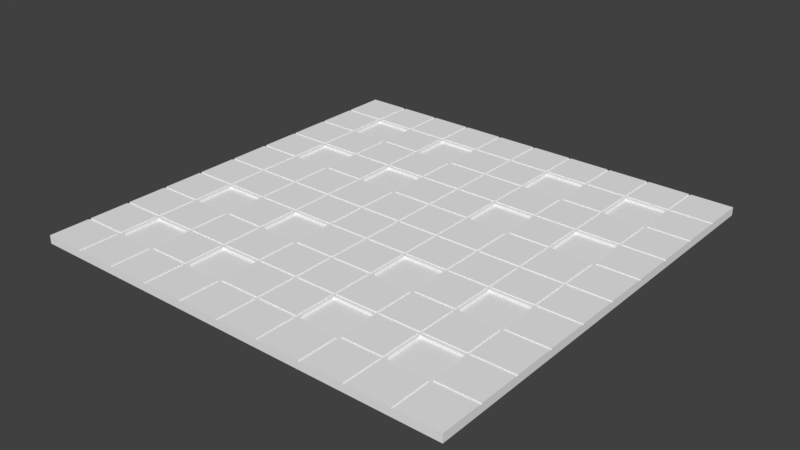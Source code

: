 # Source: DECKE_16.blend  (saved by Blender 2.79.0; exported with 4.5.12 LTS)
import bpy
from mathutils import Matrix  # noqa: F401  (used for matrix-valued properties, if any)

bpy.ops.wm.read_factory_settings(use_empty=True)
scene = bpy.context.scene
scene.name = 'Scene'

# ---- collections
col_collection_7 = bpy.data.collections.new('Collection 7'); scene.collection.children.link(col_collection_7)

# ---- materials (node trees are filled in below, after node groups)
mat_material_009 = bpy.data.materials.new('Material.009')
mat_material_009.alpha_threshold = 0.0
mat_material_009.use_transparent_shadow = False
mat_material_009.diffuse_color = (0.855, 0.855, 0.855, 1.0)
mat_material_009.roughness = 0.5

# ---- material node trees

# ---- world
world_world = bpy.data.worlds.new('World'); scene.world = world_world
world_world.color = (0.05088, 0.05088, 0.05088)
world_world.use_sun_shadow = False
world_world.sun_shadow_jitter_overblur = 0.0
world_world.cycles.sampling_method = 'MANUAL'

# ---- meshes
me_plane_032 = bpy.data.meshes.new('Plane.032')
me_plane_032.from_pydata([(-0.1314, 1.578, 0.0), (-0.4172, 1.304, 0.0), (-0.436, 1.0, 0.0), (-1.0, 0.7254, 0.0), (-1.0, 0.4397, 0.0), (-1.0, 0.1539, 0.0), (-1.0, -0.1318, 0.0), (-0.4172, 1.018, 0.0), (-0.4172, 1.579, 0.0), (1.0, -0.1318, 0.0), (-0.7029, 1.304, 0.0), (-0.7029, 1.018, 0.0), (-0.7029, 1.579, 0.0), (-0.7217, -0.1318, 0.0), (-0.7217, 0.1539, 0.0), (-0.7217, 0.4397, 0.0), (-0.7217, 0.7254, 0.0), (-0.436, -0.1318, 0.0), (-0.436, 0.1539, 0.0), (-0.436, 0.4397, 0.0), (-0.436, 0.7254, 0.0), (-0.1502, -0.1318, 0.0), (-0.1502, 0.1539, 0.0), (-0.1502, 0.4397, 0.0), (-0.1502, 0.7254, 0.0), (0.1355, -0.1318, 0.0), (0.1355, 0.1539, 0.0), (0.1355, 0.4397, 0.0), (0.1355, 0.7254, 0.0), (0.4212, -0.1318, 0.0), (0.4212, 0.1539, 0.0), (0.4212, 0.4397, 0.0), (0.4212, 0.7254, 0.0), (0.7069, -0.1318, 0.0), (0.7069, 0.1539, 0.0), (0.7069, 0.4397, 0.0), (0.7069, 0.7254, 0.0), (-0.7029, 1.0, 0.0), (-0.7029, -0.1318, 0.0), (-0.7029, 0.1539, 0.0), (-0.7029, 0.4397, 0.0), (-0.7029, 0.7254, 0.0), (-0.4172, 1.0, 0.0), (-0.4172, -0.1318, 0.0), (-0.4172, 0.1539, 0.0), (-0.4172, 0.4397, 0.0), (-0.4172, 0.7254, 0.0), (-0.1314, 1.0, 0.0), (-0.1314, -0.1318, 0.0), (-0.1314, 0.1539, 0.0), (-0.1314, 0.4397, 0.0), (-0.1314, 0.7254, 0.0), (0.1543, -0.1318, 0.0), (0.1543, 0.1539, 0.0), (0.1543, 0.4397, 0.0), (0.1543, 0.7254, 0.0), (0.44, -0.1318, 0.0), (0.44, 0.1539, 0.0), (0.44, 0.4397, 0.0), (0.44, 0.7254, 0.0), (0.7219, 1.0, 0.0), (0.7219, -0.1318, 0.0), (0.7219, 0.1539, 0.0), (0.7219, 0.4397, 0.0), (0.7219, 0.7254, 0.0), (-1.0, 0.7065, 0.0), (0.7069, 1.304, 0.0), (-0.7217, 0.7065, 0.0), (-0.436, 0.7065, 0.0), (-0.1502, 0.7065, 0.0), (0.1355, 0.7065, 0.0), (0.4212, 0.7065, 0.0), (0.7069, 0.7065, 0.0), (-0.7029, 0.7065, 0.0), (-0.4172, 0.7065, 0.0), (-0.1314, 0.7065, 0.0), (0.1543, 0.7065, 0.0), (0.44, 0.7065, 0.0), (0.7219, 0.7065, 0.0), (-1.0, 0.4209, 0.0), (0.7069, 1.018, 0.0), (-0.7217, 0.4209, 0.0), (-0.436, 0.4209, 0.0), (-0.1502, 0.4209, 0.0), (0.1355, 0.4209, 0.0), (0.4212, 0.4209, 0.0), (0.7069, 0.4209, 0.0), (-0.7029, 0.4209, 0.0), (-0.4172, 0.4209, 0.0), (-0.1314, 0.4209, 0.0), (0.1543, 0.4209, 0.0), (0.44, 0.4209, 0.0), (0.7219, 0.4209, 0.0), (-1.0, 0.1351, 0.0), (0.4212, 1.304, 0.0), (-0.7217, 0.1351, 0.0), (-0.436, 0.1351, 0.0), (-0.1502, 0.1351, 0.0), (0.1355, 0.1351, 0.0), (0.4212, 0.1351, 0.0), (0.7069, 0.1351, 0.0), (-0.7029, 0.1351, 0.0), (-0.4172, 0.1351, 0.0), (-0.1314, 0.1351, 0.0), (0.1543, 0.1351, 0.0), (0.44, 0.1351, 0.0), (0.7219, 0.1351, 0.0), (1.872, 0.1539, 0.0), (1.872, -0.1318, 0.0), (1.579, -0.1318, -0.04841), (1.594, -0.1318, -0.04841), (1.301, -0.1318, -0.04841), (1.019, -0.1318, -0.04841), (1.286, -0.1318, -0.04841), (0.7219, -0.1318, -0.04841), (0.44, -0.1318, -0.04841), (0.1543, -0.1318, -0.04841), (-0.1314, -0.1318, -0.04841), (-0.4172, -0.1318, -0.04841), (-0.7029, -0.1318, -0.04841), (0.7069, -0.1318, -0.04841), (0.4212, 1.018, 0.0), (0.1355, 1.304, 0.0), (-0.7217, 1.0, 0.005863), (-1.0, 1.0, 0.005863), (-0.7217, 0.7254, 0.005863), (-0.1502, 0.7254, 0.005863), (-0.1502, 1.0, 0.005863), (0.4212, 0.7254, 0.005863), (0.4212, 1.0, 0.005863), (0.7069, 0.7254, 0.005863), (0.7069, 1.0, 0.005863), (-1.0, 0.7254, 0.005863), (-1.0, 0.7065, 0.005863), (-1.0, 0.4397, 0.005863), (-1.0, 0.4209, 0.005863), (-1.0, 0.1539, 0.005863), (-1.0, 0.1351, 0.005863), (-1.0, -0.1318, 0.005863), (-0.7217, -0.1318, 0.005863), (-0.7217, 0.1539, 0.005863), (-0.7217, 0.4397, 0.005863), (-0.436, -0.1318, 0.005863), (-0.7029, -0.1318, 0.005863), (1.019, 2.443, 0.005863), (1.286, 2.443, 0.005863), (-0.436, 0.4397, 0.005863), (-0.7029, 0.4397, 0.005863), (-0.4172, 1.0, 0.005863), (-0.1502, -0.1318, 0.005863), (-0.4172, -0.1318, 0.005863), (-0.1502, 0.1539, 0.005863), (-0.4172, 0.1539, 0.005863), (-0.1502, 0.4397, 0.005863), (-0.4172, 0.4397, 0.005863), (-0.4172, 0.7254, 0.005863), (0.1355, -0.1318, 0.005863), (-0.1314, -0.1318, 0.005863), (0.1355, 0.4397, 0.005863), (-0.1314, 0.4397, 0.005863), (0.1543, 1.0, 0.005863), (0.4212, -0.1318, 0.005863), (0.1543, -0.1318, 0.005863), (1.019, 2.176, 0.005863), (1.286, 2.176, 0.005863), (0.4212, 0.4397, 0.005863), (0.1543, 0.4397, 0.005863), (0.1543, 0.7254, 0.005863), (0.44, 1.0, 0.005863), (0.7069, -0.1318, 0.005863), (0.44, -0.1318, 0.005863), (0.7069, 0.1539, 0.005863), (0.44, 0.1539, 0.005863), (0.7069, 0.4397, 0.005863), (0.44, 0.4397, 0.005863), (0.44, 0.7254, 0.005863), (1.0, -0.1318, 0.005863), (0.7219, -0.1318, 0.005863), (1.0, 0.4397, 0.005863), (0.7219, 0.4397, 0.005863), (1.0, 0.7065, 0.005863), (-0.7217, 0.7065, 0.005863), (-0.436, 0.7065, 0.005863), (-0.1502, 0.7065, 0.005863), (0.1355, 0.7065, 0.005863), (0.4212, 0.7065, 0.005863), (0.7069, 0.7065, 0.005863), (-0.7029, 0.7065, 0.005863), (-0.4172, 0.7065, 0.005863), (-0.1314, 0.7065, 0.005863), (0.1543, 0.7065, 0.005863), (0.44, 0.7065, 0.005863), (0.7219, 0.7065, 0.005863), (-0.7217, 0.4209, 0.005863), (0.1543, 2.443, 0.005863), (-0.1502, 0.4209, 0.005863), (0.7069, 0.4209, 0.005863), (0.4212, 2.443, 0.005863), (-0.4172, 0.4209, 0.005863), (0.44, 0.4209, 0.005863), (1.0, 0.1351, 0.005863), (-0.7217, 0.1351, 0.005863), (-0.436, 0.1351, 0.005863), (-0.1502, 0.1351, 0.005863), (0.1355, 0.1351, 0.005863), (0.4212, 0.1351, 0.005863), (0.7069, 0.1351, 0.005863), (-0.7029, 0.1351, 0.005863), (-0.4172, 0.1351, 0.005863), (-0.1314, 0.1351, 0.005863), (0.1543, 0.1351, 0.005863), (0.44, 0.1351, 0.005863), (0.7219, 0.1351, 0.005863), (0.1355, 1.018, 0.0), (1.872, 1.0, 0.005863), (1.872, 0.7254, 0.005863), (1.594, 0.1351, 0.0), (1.579, 0.1351, 0.0), (-1.0, 0.7254, -0.04841), (-1.0, 0.4397, -0.04841), (-1.0, 0.1539, -0.04841), (-1.0, -0.1318, -0.04841), (1.872, 0.1351, 0.0), (1.594, 0.4209, 0.0), (-0.436, 1.018, 0.0), (-0.7217, 1.304, 0.0), (-0.7217, 1.018, 0.0), (-1.0, 1.018, 0.0), (-1.0, 1.304, 0.0), (-0.7217, 1.578, 0.0), (1.579, 0.4209, 0.0), (1.872, 0.4209, 0.0), (1.594, 0.7065, 0.0), (1.579, 0.7065, 0.0), (1.872, 0.7065, 0.0), (1.594, 0.7254, 0.0), (-1.0, 0.7065, -0.04841), (-0.436, 1.579, 0.0), (-1.0, 0.4209, -0.04841), (-0.1502, 1.578, 0.0), (-1.0, 0.1351, -0.04841), (0.1355, 1.578, 0.0), (0.4212, -0.1318, -0.04841), (0.4212, 1.578, 0.0), (1.594, 0.4397, 0.0), (0.7069, 1.578, 0.0), (1.594, 0.1539, 0.0), (-1.0, 1.578, 0.0), (1.579, -0.1318, 0.0), (1.579, 0.1539, 0.0), (1.579, 0.4397, 0.0), (1.579, 0.7254, 0.0), (-0.1502, 1.304, 0.0), (1.0, 0.1539, 0.0), (1.0, 0.4397, 0.0), (1.0, 0.7254, 0.0), (1.286, -0.1318, 0.0), (1.286, 0.1539, 0.0), (1.286, 0.4397, 0.0), (1.286, 0.7254, 0.0), (1.019, -0.1318, 0.0), (1.019, 0.1539, 0.0), (1.019, 0.4397, 0.0), (1.019, 0.7254, 0.0), (1.301, 1.0, 0.0), (1.301, -0.1318, 0.0), (1.301, 0.1539, 0.0), (1.301, 0.4397, 0.0), (1.301, 0.7254, 0.0), (1.0, 0.7065, 0.0), (1.286, 0.7065, 0.0), (1.019, 0.7065, 0.0), (1.301, 0.7065, 0.0), (1.0, 0.4209, 0.0), (1.286, 0.4209, 0.0), (1.019, 0.4209, 0.0), (1.301, 0.4209, 0.0), (1.0, 0.1351, 0.0), (1.286, 0.1351, 0.0), (1.019, 0.1351, 0.0), (1.301, 0.1351, 0.0), (0.1355, -0.1318, -0.04841), (-0.1502, 1.018, 0.0), (-0.1502, -0.1318, -0.04841), (-0.436, -0.1318, -0.04841), (-0.7217, -0.1318, -0.04841), (1.286, 0.7254, 0.005863), (1.286, 1.0, 0.005863), (1.019, 1.0, 0.005863), (1.286, -0.1318, 0.005863), (1.019, -0.1318, 0.005863), (0.1543, 2.176, 0.005863), (0.4212, 2.176, 0.005863), (1.286, 0.4397, 0.005863), (1.019, 0.4397, 0.005863), (1.019, 0.7254, 0.005863), (1.579, -0.1318, 0.005863), (1.301, -0.1318, 0.005863), (1.579, 0.4397, 0.005863), (1.301, 0.4397, 0.005863), (1.579, 0.7065, 0.005863), (1.286, 0.7065, 0.005863), (1.019, 0.7065, 0.005863), (1.301, 0.7065, 0.005863), (1.579, 0.1351, 0.005863), (1.286, 0.1351, 0.005863), (1.019, 0.1351, 0.005863), (1.301, 0.1351, 0.005863), (1.594, -0.1318, 0.0), (-0.436, 1.304, 0.0), (1.594, 1.0, 0.0), (1.0, -0.1318, -0.04841), (1.872, 0.7254, 0.0), (1.872, 0.4397, 0.0), (-0.1314, 1.018, 0.0), (-0.1314, 1.304, 0.0), (0.1543, 1.578, 0.0), (0.1543, 1.018, 0.0), (0.1543, 1.304, 0.0), (0.44, 1.578, 0.0), (0.44, 1.018, 0.0), (0.44, 1.304, 0.0), (0.7219, 1.578, 0.0), (0.7219, 1.018, 0.0), (0.7219, 1.304, 0.0), (-1.0, 1.285, 0.0), (-0.7217, 1.285, 0.0), (-0.436, 1.285, 0.0), (-0.1502, 1.285, 0.0), (0.1355, 1.285, 0.0), (0.4212, 1.285, 0.0), (0.7069, 1.285, 0.0), (-0.7029, 1.285, 0.0), (-0.4172, 1.285, 0.0), (-0.1314, 1.285, 0.0), (0.1543, 1.285, 0.0), (0.44, 1.285, 0.0), (0.7219, 1.285, 0.0), (-1.0, 1.0, 0.0), (-0.7217, 1.0, 0.0), (-0.1502, 1.0, 0.0), (0.1355, 1.0, 0.0), (0.4212, 1.0, 0.0), (0.7069, 1.0, 0.0), (0.1543, 1.0, 0.0), (0.44, 1.0, 0.0), (1.0, 1.304, 0.005863), (1.0, 1.578, 0.005863), (-0.7217, 1.578, 0.005863), (-1.0, 1.578, 0.005863), (-0.7217, 1.304, 0.005863), (1.019, 1.304, 0.005863), (1.019, 1.578, 0.005863), (-0.1502, 1.304, 0.005863), (-0.1502, 1.578, 0.005863), (0.1355, 1.304, 0.005863), (0.1355, 1.578, 0.005863), (1.286, 1.578, 0.005863), (1.286, 1.304, 0.005863), (0.7069, 1.304, 0.005863), (0.7069, 1.578, 0.005863), (-1.0, 1.304, 0.005863), (-1.0, 1.285, 0.005863), (-1.0, 1.018, 0.005863), (-0.7217, 1.018, 0.005863), (0.1543, 1.304, 0.005863), (-0.436, 1.018, 0.005863), (-0.7029, 1.018, 0.005863), (1.019, 0.4209, 0.005863), (-0.4172, 1.578, 0.005863), (-0.1502, 1.018, 0.005863), (-0.4172, 1.018, 0.005863), (-0.4172, 1.304, 0.005863), (-0.1314, 1.578, 0.005863), (0.1355, 1.018, 0.005863), (-0.1314, 1.018, 0.005863), (-0.1314, 1.304, 0.005863), (1.286, 0.4209, 0.005863), (0.4212, 1.018, 0.005863), (0.1543, 1.018, 0.005863), (1.019, 0.1539, 0.005863), (0.44, 1.578, 0.005863), (0.7069, 1.018, 0.005863), (0.44, 1.018, 0.005863), (0.44, 1.304, 0.005863), (0.7219, 1.578, 0.005863), (1.0, 1.018, 0.005863), (0.7219, 1.018, 0.005863), (0.7219, 1.304, 0.005863), (1.0, 1.285, 0.005863), (-0.7217, 1.285, 0.005863), (-0.436, 1.285, 0.005863), (-0.1502, 1.285, 0.005863), (0.1355, 1.285, 0.005863), (0.4212, 1.285, 0.005863), (0.7069, 1.285, 0.005863), (-0.7029, 1.285, 0.005863), (-0.4172, 1.285, 0.005863), (-0.1314, 1.285, 0.005863), (0.1543, 1.285, 0.005863), (0.44, 1.285, 0.005863), (0.7219, 1.285, 0.005863), (-1.0, 1.578, -0.04841), (-1.0, 1.304, -0.04841), (-1.0, 1.018, -0.04841), (-1.0, 1.285, -0.04841), (-1.0, 1.0, -0.04841), (1.579, 1.578, 0.0), (1.286, 1.578, 0.0), (1.0, 1.578, 0.0), (1.579, 1.018, 0.0), (1.579, 1.304, 0.0), (1.0, 1.018, 0.0), (1.0, 1.304, 0.0), (1.286, 1.018, 0.0), (1.286, 1.304, 0.0), (1.019, 1.578, 0.0), (1.019, 1.018, 0.0), (1.019, 1.304, 0.0), (1.301, 1.578, 0.0), (1.301, 1.018, 0.0), (1.301, 1.304, 0.0), (1.579, 1.285, 0.0), (1.0, 1.285, 0.0), (1.286, 1.285, 0.0), (1.019, 1.285, 0.0), (1.301, 1.285, 0.0), (1.579, 1.0, 0.0), (1.0, 1.0, 0.0), (1.286, 1.0, 0.0), (1.019, 1.0, 0.0), (1.579, 1.304, 0.005863), (1.579, 1.578, 0.005863), (1.286, 0.1539, 0.005863), (0.4212, 1.304, 0.005863), (-0.436, 1.579, 0.005863), (1.286, 1.018, 0.005863), (1.019, 1.018, 0.005863), (-0.436, 1.304, 0.005863), (1.301, 1.578, 0.005863), (1.579, 1.018, 0.005863), (1.301, 1.018, 0.005863), (1.301, 1.304, 0.005863), (1.579, 1.285, 0.005863), (1.286, 1.285, 0.005863), (1.019, 1.285, 0.005863), (1.301, 1.285, 0.005863), (-0.1314, 2.737, 0.0), (-0.4172, 2.462, 0.0), (-0.436, 2.158, 0.0), (-1.0, 1.884, 0.0), (-1.0, 1.598, 0.0), (-0.4172, 2.176, 0.0), (-0.4172, 2.737, 0.0), (-0.7029, 2.462, 0.0), (-0.7029, 2.176, 0.0), (-0.7029, 2.737, 0.0), (-0.7217, 1.598, 0.0), (-0.7217, 1.884, 0.0), (-0.436, 1.598, 0.0), (-0.436, 1.884, 0.0), (-0.1502, 1.598, 0.0), (-0.1502, 1.884, 0.0), (0.1355, 1.598, 0.0), (0.1355, 1.884, 0.0), (0.4212, 1.598, 0.0), (0.4212, 1.884, 0.0), (0.7069, 1.598, 0.0), (0.7069, 1.884, 0.0), (-0.7029, 2.158, 0.0), (-0.7029, 1.598, 0.0), (-0.7029, 1.884, 0.0), (-0.4172, 2.158, 0.0), (-0.4172, 1.598, 0.0), (-0.4172, 1.884, 0.0), (-0.1314, 2.158, 0.0), (-0.1314, 1.598, 0.0), (-0.1314, 1.884, 0.0), (0.1543, 1.598, 0.0), (0.1543, 1.884, 0.0), (0.44, 1.598, 0.0), (0.44, 1.884, 0.0), (0.7219, 2.158, 0.0), (0.7219, 1.598, 0.0), (0.7219, 1.884, 0.0), (-1.0, 1.865, 0.0), (0.7069, 2.462, 0.0), (-0.7217, 1.865, 0.0), (-0.436, 1.865, 0.0), (-0.1502, 1.865, 0.0), (0.1355, 1.865, 0.0), (0.4212, 1.865, 0.0), (0.7069, 1.865, 0.0), (-0.7029, 1.865, 0.0), (-0.4172, 1.865, 0.0), (-0.1314, 1.865, 0.0), (0.1543, 1.865, 0.0), (0.44, 1.865, 0.0), (0.7219, 1.865, 0.0), (0.7069, 2.176, 0.0), (0.4212, 2.462, 0.0), (0.4212, 2.176, 0.0), (0.1355, 2.462, 0.0), (1.0, 1.884, 0.005863), (1.0, 2.158, 0.005863), (-0.7217, 2.158, 0.005863), (-1.0, 2.158, 0.005863), (-0.7217, 1.884, 0.005863), (-0.436, 1.884, 0.005863), (-0.436, 2.158, 0.005863), (-0.1502, 1.884, 0.005863), (-0.1502, 2.158, 0.005863), (0.1355, 1.884, 0.005863), (0.1355, 2.158, 0.005863), (0.4212, 1.884, 0.005863), (0.4212, 2.158, 0.005863), (0.7069, 1.884, 0.005863), (0.7069, 2.158, 0.005863), (-1.0, 1.884, 0.005863), (-1.0, 1.865, 0.005863), (-1.0, 1.598, 0.005863), (-0.7217, 1.598, 0.005863), (-0.7029, 2.158, 0.005863), (-0.7029, 1.884, 0.005863), (-0.4172, 2.158, 0.005863), (-0.1502, 1.598, 0.005863), (-0.4172, 1.598, 0.005863), (-0.4172, 1.884, 0.005863), (-0.1314, 2.158, 0.005863), (-0.1314, 1.884, 0.005863), (0.1543, 2.158, 0.005863), (0.4212, 1.598, 0.005863), (0.1543, 1.598, 0.005863), (0.1543, 1.884, 0.005863), (0.44, 2.158, 0.005863), (0.7069, 1.598, 0.005863), (0.44, 1.598, 0.005863), (0.44, 1.884, 0.005863), (0.7219, 2.158, 0.005863), (0.7219, 1.884, 0.005863), (-0.7217, 1.865, 0.005863), (-0.1502, 1.865, 0.005863), (0.4212, 1.865, 0.005863), (0.7069, 1.865, 0.005863), (-0.4172, 1.865, 0.005863), (0.1543, 1.865, 0.005863), (0.44, 1.865, 0.005863), (0.1355, 2.176, 0.0), (-1.0, 1.884, -0.04841), (-1.0, 1.598, -0.04841), (-0.436, 2.176, 0.0), (-0.7217, 2.462, 0.0), (-0.7217, 2.176, 0.0), (-1.0, 2.176, 0.0), (-1.0, 2.462, 0.0), (-0.7217, 2.737, 0.0), (-1.0, 1.865, -0.04841), (-0.436, 2.737, 0.0), (-0.1502, 2.737, 0.0), (0.1355, 2.737, 0.0), (0.4212, 2.737, 0.0), (0.7069, 2.737, 0.0), (-1.0, 2.737, 0.0), (1.579, 1.598, 0.0), (1.579, 1.884, 0.0), (-0.1502, 2.462, 0.0), (1.0, 1.598, 0.0), (1.0, 1.884, 0.0), (1.286, 1.598, 0.0), (1.286, 1.884, 0.0), (1.019, 1.598, 0.0), (1.019, 1.884, 0.0), (1.301, 2.158, 0.0), (1.301, 1.598, 0.0), (1.301, 1.884, 0.0), (1.579, 1.865, 0.0), (1.0, 1.865, 0.0), (1.286, 1.865, 0.0), (1.019, 1.865, 0.0), (1.301, 1.865, 0.0), (-0.1502, 2.176, 0.0), (1.579, 1.884, 0.005863), (1.579, 2.158, 0.005863), (1.286, 1.884, 0.005863), (1.286, 2.158, 0.005863), (1.019, 2.158, 0.005863), (1.286, 1.598, 0.005863), (1.019, 1.598, 0.005863), (1.019, 1.884, 0.005863), (1.301, 2.158, 0.005863), (1.301, 1.884, 0.005863), (1.286, 1.865, 0.005863), (1.019, 1.865, 0.005863), (-0.436, 2.462, 0.0), (-0.1314, 2.176, 0.0), (-0.1314, 2.462, 0.0), (0.1543, 2.737, 0.0), (0.1543, 2.176, 0.0), (0.1543, 2.462, 0.0), (0.44, 2.737, 0.0), (0.44, 2.176, 0.0), (0.44, 2.462, 0.0), (0.7219, 2.737, 0.0), (0.7219, 2.176, 0.0), (0.7219, 2.462, 0.0), (-1.0, 2.443, 0.0), (-0.7217, 2.443, 0.0), (-0.436, 2.443, 0.0), (-0.1502, 2.443, 0.0), (0.1355, 2.443, 0.0), (0.4212, 2.443, 0.0), (0.7069, 2.443, 0.0), (-0.7029, 2.443, 0.0), (-0.4172, 2.443, 0.0), (-0.1314, 2.443, 0.0), (0.1543, 2.443, 0.0), (0.44, 2.443, 0.0), (0.7219, 2.443, 0.0), (-1.0, 2.158, 0.0), (-0.7217, 2.158, 0.0), (-0.1502, 2.158, 0.0), (0.1355, 2.158, 0.0), (0.4212, 2.158, 0.0), (0.7069, 2.158, 0.0), (0.1543, 2.158, 0.0), (0.44, 2.158, 0.0), (1.0, 2.462, 0.005863), (1.0, 2.737, 0.005863), (-0.7217, 2.737, 0.005863), (-1.0, 2.737, 0.005863), (-0.7217, 2.462, 0.005863), (-0.436, 2.462, 0.005863), (-0.436, 2.737, 0.005863), (-0.1502, 2.462, 0.005863), (-0.1502, 2.737, 0.005863), (0.1355, 2.462, 0.005863), (0.1355, 2.737, 0.005863), (0.4212, 2.462, 0.005863), (0.4212, 2.737, 0.005863), (0.7069, 2.462, 0.005863), (0.7069, 2.737, 0.005863), (-1.0, 2.462, 0.005863), (-1.0, 2.443, 0.005863), (-1.0, 2.176, 0.005863), (-0.7217, 2.176, 0.005863), (-0.7029, 2.737, 0.005863), (0.1543, 0.4209, 0.005863), (-0.7029, 2.462, 0.005863), (-0.4172, 2.737, 0.005863), (-0.1502, 2.176, 0.005863), (-0.4172, 2.176, 0.005863), (-0.4172, 2.462, 0.005863), (-0.1314, 2.737, 0.005863), (-0.1314, 2.462, 0.005863), (0.1543, 2.737, 0.005863), (0.4212, 0.4209, 0.005863), (0.1543, 2.462, 0.005863), (0.44, 2.737, 0.005863), (0.7069, 2.176, 0.005863), (0.44, 2.176, 0.005863), (0.44, 2.462, 0.005863), (0.7219, 2.737, 0.005863), (0.7219, 2.462, 0.005863), (-0.7217, 2.443, 0.005863), (-0.7029, 1.579, 0.005863), (-0.1502, 2.443, 0.005863), (-0.7029, 1.304, 0.005863), (0.7069, 2.443, 0.005863), (0.1543, 0.1539, 0.005863), (-0.4172, 2.443, 0.005863), (0.4212, 0.1539, 0.005863), (0.44, 2.443, 0.005863), (-1.0, 2.737, -0.04841), (0.7069, 2.737, -0.04841), (0.4212, 2.737, -0.04841), (0.1355, 2.737, -0.04841), (-0.1502, 2.737, -0.04841), (-0.436, 2.737, -0.04841), (-0.7217, 2.737, -0.04841), (-1.0, 2.462, -0.04841), (-1.0, 2.176, -0.04841), (-0.7029, 2.737, -0.04841), (-0.4172, 2.737, -0.04841), (-0.1314, 2.737, -0.04841), (0.1543, 2.737, -0.04841), (0.44, 2.737, -0.04841), (0.7219, 2.737, -0.04841), (-1.0, 2.443, -0.04841), (-1.0, 2.158, -0.04841), (1.579, 2.737, 0.0), (1.286, 2.737, 0.0), (1.0, 2.737, 0.0), (1.579, 2.176, 0.0), (1.579, 2.462, 0.0), (1.0, 2.176, 0.0), (1.0, 2.462, 0.0), (1.286, 2.176, 0.0), (1.286, 2.462, 0.0), (1.019, 2.737, 0.0), (1.019, 2.176, 0.0), (1.019, 2.462, 0.0), (1.301, 2.737, 0.0), (1.301, 2.176, 0.0), (1.301, 2.462, 0.0), (1.579, 2.443, 0.0), (1.0, 2.443, 0.0), (1.286, 2.443, 0.0), (1.019, 2.443, 0.0), (1.301, 2.443, 0.0), (1.579, 2.158, 0.0), (1.0, 2.158, 0.0), (1.286, 2.158, 0.0), (1.019, 2.158, 0.0), (1.579, 2.462, 0.005863), (1.579, 2.737, 0.005863), (1.286, 2.462, 0.005863), (1.286, 2.737, 0.005863), (1.019, 2.737, 0.005863), (1.019, 2.462, 0.005863), (1.301, 2.737, 0.005863), (1.301, 2.462, 0.005863), (0.1543, 1.578, 0.005863), (0.4212, 1.578, 0.005863), (1.579, 2.737, -0.04841), (1.286, 2.737, -0.04841), (1.0, 2.737, -0.04841), (1.019, 2.737, -0.04841), (1.301, 2.737, -0.04841), (1.594, 1.0, 0.005863), (1.872, -0.1318, 0.005863), (1.594, -0.1318, 0.005863), (1.872, 0.1539, 0.005863), (1.594, 0.1539, 0.005863), (1.872, 0.4397, 0.005863), (1.594, 0.4397, 0.005863), (1.594, 0.7254, 0.005863), (1.872, 0.7065, 0.005863), (1.594, 0.7065, 0.005863), (1.872, 0.4209, 0.005863), (1.594, 0.4209, 0.005863), (1.872, 0.1351, 0.005863), (1.594, 0.1351, 0.005863), (1.872, -0.1318, -0.04841), (1.872, 0.1539, -0.04841), (1.872, 0.4397, -0.04841), (1.872, 0.7254, -0.04841), (1.872, 0.7065, -0.04841), (1.872, 0.4209, -0.04841), (1.872, 0.1351, -0.04841), (1.872, 1.578, 0.0), (1.872, 1.018, 0.0), (1.872, 1.304, 0.0), (1.594, 1.578, 0.0), (1.594, 1.018, 0.0), (1.594, 1.304, 0.0), (1.872, 1.285, 0.0), (1.594, 1.285, 0.0), (1.872, 1.0, 0.0), (1.872, 1.304, 0.005863), (1.872, 1.578, 0.005863), (1.594, 1.578, 0.005863), (1.872, 1.018, 0.005863), (1.594, 1.018, 0.005863), (1.594, 1.304, 0.005863), (1.872, 1.285, 0.005863), (1.594, 1.285, 0.005863), (1.872, 1.578, -0.04841), (1.872, 1.018, -0.04841), (1.872, 1.304, -0.04841), (1.872, 1.285, -0.04841), (1.872, 1.0, -0.04841), (1.872, 1.598, 0.0), (1.872, 1.884, 0.0), (1.594, 2.158, 0.0), (1.594, 1.598, 0.0), (1.594, 1.884, 0.0), (1.872, 1.865, 0.0), (1.594, 1.865, 0.0), (1.872, 1.884, 0.005863), (1.872, 2.158, 0.005863), (1.594, 2.158, 0.005863), (1.872, 1.598, 0.005863), (1.594, 1.598, 0.005863), (1.594, 1.884, 0.005863), (1.872, 1.865, 0.005863), (1.594, 1.865, 0.005863), (1.872, 1.598, -0.04841), (1.872, 1.884, -0.04841), (1.872, 1.865, -0.04841), (1.872, 2.737, 0.0), (1.872, 2.176, 0.0), (1.872, 2.462, 0.0), (1.594, 2.737, 0.0), (1.594, 2.176, 0.0), (1.594, 2.462, 0.0), (1.872, 2.443, 0.0), (1.594, 2.443, 0.0), (1.872, 2.158, 0.0), (1.872, 2.462, 0.005863), (1.872, 2.737, 0.005863), (1.594, 2.737, 0.005863), (1.872, 2.176, 0.005863), (1.594, 2.176, 0.005863), (1.594, 2.462, 0.005863), (1.872, 2.443, 0.005863), (1.594, 2.443, 0.005863), (1.872, 2.737, -0.04841), (1.872, 2.176, -0.04841), (1.872, 2.462, -0.04841), (1.594, 2.737, -0.04841), (1.872, 2.443, -0.04841), (1.872, 2.158, -0.04841), (-0.436, 0.7254, -0.01528), (-0.436, 1.0, -0.01528), (-0.7029, 1.0, -0.01528), (-0.436, 0.1539, -0.01528), (-0.7029, 0.1539, -0.01528), (-0.7029, 0.7254, -0.01528), (0.1355, 0.1539, -0.01528), (-0.1314, 0.1539, -0.01528), (0.1355, 0.7254, -0.01528), (-0.1314, 0.7254, -0.01528), (-0.1314, 1.0, -0.01528), (0.7219, 0.7254, -0.01528), (0.7219, 1.0, -0.01528), (-0.436, 0.4209, -0.01528), (0.1355, 0.4209, -0.01528), (-0.7029, 0.4209, -0.01528), (-0.1314, 0.4209, -0.01528), (0.7219, 0.1539, -0.01528), (0.7219, 0.4209, -0.01528), (1.0, 0.4209, -0.01528), (1.0, 0.7254, -0.01528), (1.0, 0.1539, -0.01528), (1.579, 0.1539, -0.01528), (1.301, 0.1539, -0.01528), (1.579, 0.7254, -0.01528), (1.301, 0.7254, -0.01528), (1.301, 1.0, -0.01528), (1.301, 0.4209, -0.01528), (1.579, 0.4209, -0.01528), (0.1355, 1.0, -0.01528), (1.0, 1.0, -0.01528), (1.579, 1.0, -0.01528), (0.1355, 2.176, -0.01528), (-0.1314, 2.176, -0.01528), (-0.436, 1.598, -0.01528), (-0.7029, 1.598, -0.01528), (0.1355, 1.598, -0.01528), (-0.1314, 1.598, -0.01528), (-0.436, 1.865, -0.01528), (0.1355, 1.865, -0.01528), (-0.7029, 1.865, -0.01528), (-0.1314, 1.865, -0.01528), (0.7219, 1.598, -0.01528), (0.7219, 1.865, -0.01528), (-0.436, 2.176, -0.01528), (-0.7029, 2.176, -0.01528), (1.0, 1.865, -0.01528), (1.0, 1.598, -0.01528), (1.579, 1.598, -0.01528), (1.301, 1.598, -0.01528), (1.579, 1.865, -0.01528), (1.301, 1.865, -0.01528), (-0.436, 2.443, -0.01528), (0.1355, 2.443, -0.01528), (-0.7029, 2.443, -0.01528), (-0.1314, 2.443, -0.01528), (0.7219, 2.176, -0.01528), (0.7219, 2.443, -0.01528), (1.0, 2.443, -0.01528), (1.0, 2.176, -0.01528), (1.579, 2.176, -0.01528), (1.301, 2.176, -0.01528), (1.579, 2.443, -0.01528), (1.301, 2.443, -0.01528)], [], [(59, 36, 130, 175), (58, 35, 173, 174), (100, 105, 211, 206), (57, 34, 171, 172), (99, 104, 210, 205), (308, 248, 109, 110), (105, 100, 34, 57), (91, 86, 35, 58), (77, 72, 36, 59), (110, 742, 108, 308), (104, 99, 30, 53), (90, 85, 31, 54), (76, 71, 32, 55), (111, 109, 248, 265), (103, 98, 26, 49), (89, 84, 27, 50), (75, 70, 28, 51), (6, 221, 285, 13), (102, 97, 22, 44), (88, 83, 23, 45), (74, 69, 24, 46), (265, 256, 113, 111), (101, 96, 18, 39), (87, 82, 19, 40), (73, 68, 20, 41), (38, 13, 285, 119), (93, 95, 14, 5), (79, 81, 15, 4), (65, 67, 16, 3), (21, 43, 118, 283), (106, 277, 253, 62), (92, 273, 254, 63), (78, 269, 255, 64), (67, 73, 41, 16), (81, 87, 40, 15), (95, 101, 39, 14), (48, 21, 283, 117), (16, 41, 37, 339), (68, 74, 46, 20), (82, 88, 45, 19), (96, 102, 44, 18), (9, 61, 114, 311), (20, 46, 42, 2), (69, 75, 51, 24), (83, 89, 50, 23), (97, 103, 49, 22), (56, 29, 242, 115), (24, 51, 47, 340), (70, 76, 55, 28), (84, 90, 54, 27), (98, 104, 53, 26), (17, 38, 119, 284), (28, 55, 344, 341), (71, 77, 59, 32), (85, 91, 58, 31), (99, 105, 57, 30), (260, 9, 311, 112), (32, 59, 345, 342), (72, 78, 64, 36), (86, 92, 63, 35), (100, 106, 62, 34), (256, 260, 112, 113), (36, 64, 60, 343), (35, 63, 78, 72), (31, 58, 77, 71), (27, 54, 76, 70), (23, 50, 75, 69), (19, 45, 74, 68), (15, 40, 73, 67), (56, 33, 169, 170), (98, 103, 209, 204), (97, 102, 208, 203), (96, 101, 207, 202), (343, 345, 168, 131), (34, 62, 92, 86), (30, 57, 91, 85), (26, 53, 90, 84), (22, 49, 89, 83), (18, 44, 88, 82), (14, 39, 87, 81), (95, 93, 137, 201), (277, 106, 212, 200), (344, 55, 167, 160), (106, 61, 177, 212), (55, 32, 128, 167), (105, 56, 170, 211), (54, 31, 165, 166), (33, 61, 106, 100), (29, 56, 105, 99), (25, 52, 104, 98), (21, 48, 103, 97), (17, 43, 102, 96), (13, 38, 101, 95), (104, 52, 162, 210), (309, 237, 435, 438), (103, 48, 157, 209), (52, 29, 161, 162), (102, 43, 150, 208), (101, 38, 143, 207), (33, 100, 206, 169), (342, 344, 160, 129), (29, 99, 205, 161), (25, 98, 204, 156), (21, 97, 203, 149), (17, 96, 202, 142), (13, 95, 201, 139), (9, 277, 200, 176), (86, 91, 199, 196), (257, 274, 377, 433), (132, 125, 123, 124), (155, 126, 127, 148), (167, 128, 129, 160), (175, 130, 131, 168), (179, 178, 180, 192), (134, 141, 181, 133), (147, 146, 182, 187), (154, 153, 183, 188), (159, 158, 184, 189), (166, 165, 185, 190), (174, 173, 186, 191), (136, 140, 193, 135), (415, 408, 357, 358), (152, 151, 195, 198), (261, 257, 433, 380), (172, 171, 196, 199), (177, 176, 200, 212), (138, 139, 201, 137), (143, 142, 202, 207), (150, 149, 203, 208), (157, 156, 204, 209), (162, 161, 205, 210), (170, 169, 206, 211), (345, 59, 175, 168), (61, 9, 176, 177), (63, 254, 178, 179), (254, 269, 180, 178), (15, 67, 181, 141), (19, 68, 182, 146), (23, 69, 183, 153), (6, 13, 139, 138), (27, 70, 184, 158), (5, 14, 140, 136), (31, 71, 185, 165), (4, 15, 141, 134), (35, 72, 186, 173), (3, 16, 125, 132), (73, 40, 147, 187), (74, 45, 154, 188), (339, 338, 124, 123), (75, 50, 159, 189), (76, 54, 166, 190), (77, 58, 174, 191), (78, 63, 179, 192), (38, 17, 142, 143), (597, 501, 292, 291), (269, 78, 192, 180), (40, 19, 146, 147), (67, 65, 133, 181), (68, 73, 187, 182), (16, 339, 123, 125), (69, 74, 188, 183), (70, 75, 189, 184), (24, 340, 127, 126), (71, 76, 190, 185), (72, 77, 191, 186), (32, 342, 129, 128), (36, 343, 131, 130), (338, 3, 132, 124), (14, 81, 193, 140), (65, 4, 134, 133), (340, 42, 148, 127), (79, 5, 136, 135), (22, 83, 195, 151), (93, 6, 138, 137), (243, 316, 721, 722), (43, 21, 149, 150), (34, 86, 196, 171), (44, 22, 151, 152), (316, 318, 365, 721), (45, 23, 153, 154), (88, 44, 152, 198), (46, 24, 126, 155), (12, 10, 666, 664), (91, 57, 172, 199), (42, 46, 155, 148), (81, 79, 135, 193), (48, 25, 156, 157), (53, 30, 670, 668), (83, 88, 198, 195), (50, 27, 158, 159), (65, 3, 218, 236), (79, 4, 219, 238), (325, 326, 225, 228), (93, 5, 220, 240), (338, 339, 226, 227), (33, 56, 115, 120), (332, 327, 309, 10), (3, 338, 406, 218), (37, 2, 224, 11), (333, 328, 252, 1), (4, 65, 236, 219), (42, 340, 282, 7), (5, 79, 238, 220), (6, 93, 240, 221), (334, 329, 122, 315), (47, 341, 213, 314), (335, 330, 94, 318), (344, 342, 121, 317), (336, 331, 66, 321), (345, 343, 80, 320), (320, 80, 382, 383), (321, 66, 359, 384), (263, 259, 286, 295), (262, 258, 293, 294), (278, 279, 306, 305), (43, 17, 284, 118), (279, 278, 257, 261), (275, 274, 258, 262), (271, 270, 259, 263), (29, 52, 116, 242), (280, 217, 249, 266), (276, 230, 250, 267), (272, 233, 251, 268), (269, 271, 263, 255), (273, 275, 262, 254), (277, 279, 261, 253), (52, 25, 281, 116), (255, 263, 430, 428), (270, 272, 268, 259), (274, 276, 267, 258), (278, 280, 266, 257), (25, 48, 117, 281), (259, 268, 264, 429), (258, 267, 272, 270), (254, 262, 271, 269), (260, 256, 289, 290), (429, 430, 288, 287), (257, 266, 276, 274), (253, 261, 275, 273), (217, 280, 307, 304), (280, 265, 297, 307), (279, 260, 290, 306), (256, 265, 280, 278), (9, 260, 279, 277), (256, 278, 305, 289), (248, 217, 304, 296), (94, 243, 722, 434), (295, 286, 287, 288), (299, 298, 300, 303), (294, 293, 301, 302), (30, 85, 655, 670), (297, 296, 304, 307), (290, 289, 305, 306), (430, 263, 295, 288), (265, 248, 296, 297), (267, 250, 298, 299), (250, 233, 300, 298), (258, 270, 301, 293), (271, 262, 294, 302), (272, 267, 299, 303), (233, 272, 303, 300), (270, 271, 302, 301), (259, 429, 287, 286), (318, 94, 434, 365), (615, 597, 291, 194), (61, 33, 120, 114), (60, 428, 412, 323), (337, 423, 413, 324), (326, 332, 10, 225), (339, 37, 11, 226), (225, 10, 12, 229), (327, 333, 1, 309), (2, 42, 7, 224), (309, 1, 8, 237), (328, 334, 315, 252), (340, 47, 314, 282), (252, 315, 0, 239), (329, 335, 318, 122), (341, 344, 317, 213), (122, 318, 316, 241), (330, 336, 321, 94), (342, 345, 320, 121), (94, 321, 319, 243), (331, 337, 324, 66), (343, 60, 323, 80), (66, 324, 322, 245), (80, 323, 337, 331), (121, 320, 336, 330), (213, 317, 335, 329), (282, 314, 334, 328), (224, 7, 333, 327), (226, 11, 332, 326), (245, 319, 381, 360), (610, 615, 194, 197), (85, 90, 646, 655), (317, 121, 378, 379), (706, 707, 144, 145), (0, 315, 376, 373), (315, 122, 355, 376), (388, 346, 347, 385), (361, 350, 348, 349), (418, 415, 358, 351), (372, 353, 354, 369), (376, 355, 356, 373), (696, 706, 145, 164), (384, 359, 360, 381), (387, 386, 389, 401), (363, 364, 390, 362), (367, 366, 391, 396), (371, 370, 392, 397), (375, 374, 393, 398), (379, 378, 394, 399), (383, 382, 395, 400), (319, 321, 384, 381), (409, 322, 385, 347), (323, 412, 386, 387), (324, 413, 346, 388), (322, 324, 388, 385), (412, 423, 389, 386), (226, 326, 390, 364), (224, 327, 391, 366), (282, 328, 392, 370), (213, 329, 393, 374), (121, 330, 394, 378), (227, 226, 364, 363), (80, 331, 395, 382), (228, 225, 350, 361), (332, 11, 367, 396), (413, 409, 347, 346), (333, 7, 371, 397), (229, 247, 349, 348), (334, 314, 375, 398), (335, 317, 379, 399), (336, 320, 383, 400), (337, 323, 387, 401), (90, 53, 668, 646), (423, 337, 401, 389), (11, 224, 366, 367), (326, 325, 362, 390), (327, 332, 396, 391), (225, 229, 348, 350), (328, 333, 397, 392), (274, 275, 368, 377), (329, 334, 398, 393), (252, 239, 354, 353), (330, 335, 399, 394), (122, 241, 356, 355), (331, 336, 400, 395), (664, 666, 438, 435), (66, 245, 360, 359), (668, 670, 655, 646), (247, 228, 361, 349), (325, 227, 363, 362), (239, 8, 369, 354), (7, 282, 370, 371), (1, 252, 353, 372), (8, 1, 372, 369), (241, 0, 373, 356), (314, 213, 374, 375), (325, 228, 403, 405), (338, 227, 404, 406), (228, 247, 402, 403), (227, 325, 405, 404), (417, 414, 436, 437), (430, 429, 414, 417), (425, 424, 415, 418), (264, 427, 410, 420), (426, 422, 411, 421), (423, 425, 418, 413), (428, 430, 417, 412), (413, 418, 416, 409), (424, 426, 421, 415), (429, 264, 420, 414), (415, 421, 419, 408), (414, 420, 426, 424), (412, 417, 425, 423), (721, 365, 434, 722), (442, 431, 432, 439), (441, 440, 443, 446), (437, 436, 444, 445), (380, 433, 377, 368), (407, 419, 439, 432), (420, 410, 440, 441), (421, 411, 431, 442), (419, 421, 442, 439), (410, 422, 443, 440), (414, 424, 444, 436), (411, 407, 432, 431), (425, 417, 437, 445), (426, 420, 441, 446), (422, 426, 446, 443), (424, 425, 445, 444), (481, 468, 516, 537), (480, 467, 535, 536), (319, 245, 467, 480), (497, 492, 468, 481), (316, 243, 465, 478), (496, 491, 466, 479), (0, 241, 463, 476), (495, 490, 464, 477), (8, 239, 461, 473), (494, 489, 462, 474), (12, 237, 459, 470), (493, 488, 460, 471), (247, 229, 457, 451), (485, 487, 458, 450), (322, 409, 566, 483), (498, 576, 567, 484), (487, 493, 471, 458), (229, 12, 470, 457), (458, 471, 469, 619), (488, 494, 474, 460), (237, 8, 473, 459), (460, 474, 472, 449), (489, 495, 477, 462), (239, 0, 476, 461), (462, 477, 475, 620), (490, 496, 479, 464), (241, 316, 478, 463), (464, 479, 624, 621), (491, 497, 481, 466), (243, 319, 480, 465), (466, 481, 625, 622), (492, 498, 484, 468), (245, 322, 483, 467), (468, 484, 482, 623), (467, 483, 498, 492), (465, 480, 497, 491), (463, 478, 496, 490), (461, 476, 495, 489), (459, 473, 494, 488), (457, 470, 493, 487), (623, 625, 534, 517), (624, 479, 533, 530), (479, 466, 514, 533), (478, 465, 531, 532), (622, 624, 530, 515), (475, 477, 529, 528), (477, 464, 512, 529), (539, 503, 504, 538), (518, 507, 505, 506), (523, 508, 509, 522), (527, 510, 511, 524), (529, 512, 513, 528), (533, 514, 515, 530), (537, 516, 517, 534), (520, 521, 540, 519), (526, 525, 541, 544), (532, 531, 542, 545), (536, 535, 543, 546), (625, 481, 537, 534), (710, 482, 538, 504), (484, 567, 503, 539), (482, 484, 539, 538), (457, 487, 540, 521), (461, 489, 541, 525), (465, 491, 542, 531), (451, 457, 521, 520), (467, 492, 543, 535), (450, 458, 507, 518), (567, 710, 504, 503), (494, 473, 526, 544), (619, 618, 506, 505), (496, 478, 532, 545), (497, 480, 536, 546), (449, 469, 522, 509), (487, 485, 519, 540), (471, 460, 508, 523), (458, 619, 505, 507), (489, 494, 544, 541), (460, 449, 509, 508), (462, 620, 511, 510), (491, 496, 545, 542), (464, 621, 513, 512), (492, 497, 546, 543), (466, 622, 515, 514), (468, 623, 517, 516), (469, 471, 523, 522), (618, 450, 518, 506), (485, 451, 520, 519), (620, 472, 524, 511), (473, 461, 525, 526), (474, 462, 510, 527), (472, 474, 527, 524), (621, 475, 528, 513), (485, 450, 548, 556), (247, 451, 549, 402), (605, 606, 551, 554), (618, 619, 552, 553), (612, 607, 593, 454), (450, 618, 688, 548), (469, 449, 550, 455), (613, 608, 565, 448), (451, 485, 556, 549), (472, 620, 580, 452), (614, 609, 502, 595), (475, 621, 547, 594), (615, 610, 500, 598), (624, 622, 501, 597), (616, 611, 486, 601), (625, 623, 499, 600), (600, 499, 658, 659), (601, 486, 639, 660), (571, 569, 583, 588), (570, 568, 586, 587), (416, 408, 568, 570), (578, 577, 569, 571), (419, 407, 563, 573), (579, 575, 564, 574), (576, 578, 571, 567), (409, 416, 570, 566), (567, 571, 712, 710), (577, 579, 574, 569), (408, 419, 573, 568), (569, 574, 572, 711), (568, 573, 579, 577), (566, 570, 578, 576), (711, 712, 585, 584), (590, 581, 582, 589), (588, 583, 584, 585), (587, 586, 591, 592), (712, 571, 588, 585), (709, 572, 589, 582), (574, 564, 581, 590), (572, 574, 590, 589), (568, 577, 591, 586), (564, 709, 582, 581), (578, 570, 587, 592), (577, 578, 592, 591), (569, 711, 584, 583), (482, 710, 694, 603), (617, 705, 695, 604), (606, 612, 454, 551), (619, 469, 455, 552), (551, 454, 456, 555), (607, 613, 448, 593), (449, 472, 452, 550), (593, 448, 453, 557), (608, 614, 595, 565), (620, 475, 594, 580), (565, 595, 447, 558), (609, 615, 598, 502), (621, 624, 597, 547), (502, 598, 596, 559), (610, 616, 601, 500), (622, 625, 600, 501), (500, 601, 599, 560), (611, 617, 604, 486), (623, 482, 603, 499), (486, 604, 602, 561), (499, 603, 617, 611), (501, 600, 616, 610), (547, 597, 615, 609), (580, 594, 614, 608), (550, 452, 613, 607), (552, 455, 612, 606), (561, 599, 657, 640), (596, 598, 656, 654), (598, 500, 637, 656), (357, 352, 351, 358), (560, 596, 654, 638), (447, 595, 653, 652), (595, 502, 635, 653), (662, 626, 627, 661), (641, 630, 628, 629), (647, 631, 632, 645), (651, 633, 634, 648), (653, 635, 636, 652), (656, 637, 638, 654), (660, 639, 640, 657), (643, 644, 663, 642), (275, 261, 380, 368), (650, 649, 665, 669), (659, 658, 667, 671), (599, 601, 660, 657), (691, 602, 661, 627), (604, 695, 626, 662), (602, 604, 662, 661), (552, 606, 663, 644), (291, 292, 197, 194), (580, 608, 665, 649), (163, 164, 145, 144), (553, 552, 644, 643), (499, 611, 667, 658), (554, 551, 630, 641), (695, 691, 627, 626), (613, 452, 650, 669), (555, 562, 629, 628), (416, 418, 351, 352), (616, 600, 659, 671), (557, 456, 645, 632), (606, 605, 642, 663), (454, 593, 631, 647), (551, 555, 628, 630), (608, 613, 669, 665), (593, 557, 632, 631), (565, 558, 634, 633), (501, 610, 197, 292), (502, 559, 636, 635), (611, 616, 671, 667), (500, 560, 638, 637), (486, 561, 640, 639), (456, 454, 647, 645), (562, 554, 641, 629), (605, 553, 643, 642), (558, 453, 648, 634), (452, 580, 649, 650), (448, 565, 633, 651), (453, 448, 651, 648), (559, 447, 652, 636), (456, 557, 677, 681), (561, 602, 686, 673), (560, 599, 685, 674), (559, 596, 684, 675), (447, 559, 675, 683), (558, 447, 683, 676), (557, 453, 682, 677), (555, 456, 681, 678), (599, 561, 673, 685), (605, 554, 679, 687), (618, 553, 680, 688), (554, 562, 672, 679), (553, 605, 687, 680), (453, 558, 676, 682), (596, 560, 674, 684), (562, 555, 678, 672), (602, 691, 725, 686), (700, 697, 715, 718), (699, 696, 164, 163), (712, 711, 696, 699), (707, 706, 697, 700), (572, 709, 692, 702), (708, 704, 693, 703), (705, 707, 700, 695), (710, 712, 699, 694), (695, 700, 698, 691), (706, 708, 703, 697), (711, 572, 702, 696), (697, 703, 701, 690), (696, 702, 708, 706), (694, 699, 707, 705), (690, 698, 717, 716), (720, 713, 714, 719), (718, 715, 716, 717), (408, 416, 352, 357), (698, 700, 718, 717), (689, 701, 719, 714), (703, 693, 713, 720), (701, 703, 720, 719), (237, 12, 664, 435), (693, 689, 714, 713), (10, 309, 438, 666), (707, 699, 163, 144), (697, 690, 716, 715), (690, 701, 727, 724), (691, 698, 726, 725), (698, 690, 724, 726), (701, 689, 723, 727), (216, 222, 107, 246), (223, 231, 313, 244), (232, 234, 312, 235), (233, 232, 235, 251), (230, 223, 244, 250), (217, 216, 246, 249), (251, 235, 310, 427), (250, 244, 232, 233), (249, 246, 223, 230), (222, 216, 741, 740), (216, 308, 730, 741), (248, 308, 216, 217), (108, 222, 740, 729), (735, 215, 214, 728), (734, 733, 736, 737), (732, 731, 738, 739), (730, 729, 740, 741), (757, 310, 728, 214), (308, 108, 729, 730), (246, 107, 731, 732), (244, 313, 733, 734), (235, 312, 215, 735), (310, 235, 735, 728), (313, 234, 736, 733), (312, 757, 214, 215), (232, 244, 734, 737), (234, 232, 737, 736), (107, 231, 738, 731), (223, 246, 732, 739), (231, 223, 739, 738), (234, 313, 744, 746), (231, 107, 743, 747), (222, 108, 742, 748), (757, 312, 745, 770), (107, 222, 748, 743), (313, 231, 747, 744), (312, 234, 746, 745), (310, 757, 750, 753), (756, 755, 751, 754), (422, 756, 754, 411), (427, 310, 753, 410), (411, 754, 752, 407), (410, 753, 756, 422), (763, 758, 759, 760), (762, 761, 764, 765), (749, 752, 760, 759), (753, 750, 761, 762), (754, 751, 758, 763), (752, 754, 763, 760), (750, 755, 764, 761), (751, 749, 759, 758), (756, 753, 762, 765), (755, 756, 765, 764), (755, 750, 767, 769), (749, 751, 768, 766), (750, 757, 770, 767), (751, 755, 769, 768), (752, 749, 771, 774), (777, 776, 772, 775), (575, 777, 775, 564), (407, 752, 774, 563), (564, 775, 773, 709), (563, 774, 777, 575), (783, 778, 779, 780), (782, 781, 784, 785), (797, 773, 780, 779), (774, 771, 781, 782), (775, 772, 778, 783), (773, 775, 783, 780), (771, 776, 784, 781), (772, 797, 779, 778), (777, 774, 782, 785), (776, 777, 785, 784), (776, 771, 786, 788), (797, 772, 787, 811), (771, 749, 766, 786), (772, 776, 788, 787), (773, 797, 790, 793), (796, 795, 791, 794), (704, 796, 794, 693), (709, 773, 793, 692), (693, 794, 792, 689), (692, 793, 796, 704), (803, 798, 799, 800), (802, 801, 804, 805), (789, 792, 800, 799), (793, 790, 801, 802), (794, 791, 798, 803), (792, 794, 803, 800), (790, 795, 804, 801), (791, 789, 799, 798), (796, 793, 802, 805), (795, 796, 805, 804), (689, 792, 809, 723), (795, 790, 807, 810), (789, 791, 808, 806), (792, 789, 806, 809), (790, 797, 811, 807), (791, 795, 810, 808), (498, 483, 854, 855), (573, 563, 860, 861), (251, 427, 843, 836), (428, 60, 824, 842), (89, 49, 819, 828), (495, 476, 849, 853), (476, 463, 848, 849), (87, 39, 816, 827), (455, 550, 856, 857), (493, 470, 847, 852), (37, 41, 817, 814), (26, 84, 826, 818), (264, 268, 837, 838), (617, 603, 868, 869), (463, 490, 851, 848), (594, 547, 844, 845), (813, 814, 817, 812), (816, 815, 825, 827), (819, 818, 826, 828), (821, 820, 841, 822), (824, 823, 832, 842), (830, 829, 833, 831), (835, 834, 840, 839), (837, 836, 843, 838), (845, 844, 865, 867), (847, 846, 850, 852), (849, 848, 851, 853), (855, 854, 859, 858), (857, 856, 864, 866), (861, 860, 862, 863), (869, 868, 871, 870), (873, 872, 874, 875), (607, 612, 866, 864), (253, 273, 831, 833), (92, 62, 829, 830), (255, 428, 842, 832), (609, 614, 867, 865), (273, 92, 830, 831), (20, 2, 813, 812), (276, 266, 835, 839), (427, 264, 838, 843), (563, 575, 862, 860), (705, 617, 869, 870), (49, 26, 818, 819), (28, 341, 841, 820), (566, 576, 858, 859), (702, 692, 872, 873), (64, 255, 832, 823), (51, 28, 820, 821), (488, 493, 852, 850), (603, 694, 871, 868), (550, 607, 864, 856), (62, 253, 833, 829), (579, 573, 861, 863), (576, 498, 855, 858), (82, 87, 827, 825), (692, 704, 874, 872), (490, 495, 853, 851), (547, 609, 865, 844), (694, 705, 870, 871), (483, 566, 859, 854), (266, 249, 834, 835), (2, 37, 814, 813), (575, 579, 863, 862), (84, 89, 828, 826), (341, 47, 822, 841), (47, 51, 821, 822), (60, 64, 823, 824), (612, 455, 857, 866), (268, 251, 836, 837), (39, 18, 815, 816), (230, 276, 839, 840), (708, 702, 873, 875), (470, 459, 846, 847), (614, 594, 845, 867), (41, 20, 812, 817), (459, 488, 850, 846), (704, 708, 875, 874), (18, 82, 825, 815), (249, 230, 840, 834), (109, 111, 113, 112, 311, 114, 120, 115, 242, 116, 281, 117, 283, 118, 284, 119, 285, 221, 240, 220, 238, 219, 236, 218, 406, 404, 405, 403, 402, 549, 556, 548, 688, 680, 687, 679, 672, 678, 681, 677, 682, 676, 683, 675, 684, 674, 685, 673, 686, 725, 726, 724, 727, 723, 809, 806, 808, 810, 807, 811, 787, 788, 786, 766, 768, 769, 767, 770, 745, 746, 744, 747, 743, 748, 742, 110)])
me_plane_032.materials.append(mat_material_009)
me_plane_032.use_remesh_preserve_volume = False
me_plane_032.use_remesh_preserve_attributes = False
me_plane_032.use_mirror_vertex_groups = False
me_plane_032.update()

# ---- objects
ob_plane_012 = bpy.data.objects.new('Plane.012', me_plane_032)

# ---- transforms, parenting, visibility, modifiers, constraints
ob_plane_012.location = (0.004007, -0.07328, 0.2168)
ob_plane_012.scale = (0.3359, 0.3359, 0.3359)
ob_plane_012.lineart.crease_threshold = 0.0

# ---- collection membership
col_collection_7.objects.link(ob_plane_012)

# ---- scene / render settings (as saved in the file)
scene.frame_start = 1; scene.frame_end = 250; scene.frame_set(0)
scene.render.engine = 'BLENDER_EEVEE_NEXT'
scene.render.resolution_percentage = 50
scene.render.dither_intensity = 0.0
scene.cycles.use_denoising = False
scene.cycles.samples = 128
scene.cycles.sampling_pattern = 'TABULATED_SOBOL'
scene.cycles.use_adaptive_sampling = False
scene.cycles.use_light_tree = False
scene.cycles.blur_glossy = 0.0
scene.cycles.sample_clamp_indirect = 0.0
scene.view_settings.view_transform = 'Standard'
bpy.context.view_layer.update()

# ---- added for rendering (the .blend has no active camera and no usable light): camera, sun
cam_auto = bpy.data.cameras.new('AutoCamera')
cam_auto.lens = 50.0
cam_auto.sensor_width = 36.0
cam_auto.clip_end = 1000.0
ob_auto_camera = bpy.data.objects.new('AutoCamera', cam_auto)
scene.collection.objects.link(ob_auto_camera)
ob_auto_camera.location = (1.41227, -1.14986, 1.21906)
ob_auto_camera.rotation_euler = (1.09748, -7.21219e-08, 0.694738)
scene.camera = ob_auto_camera
light_auto_sun = bpy.data.lights.new('AutoSun', 'SUN')
light_auto_sun.energy = 3.0
light_auto_sun.angle = 0.0523599
ob_auto_sun = bpy.data.objects.new('AutoSun', light_auto_sun)
scene.collection.objects.link(ob_auto_sun)
ob_auto_sun.rotation_euler = (0.872665, 0.174533, 0.523599)
bpy.context.view_layer.update()
